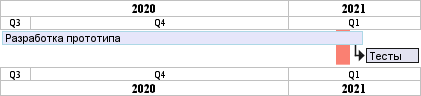

The diagram above was rendered by PlantUML. Its source (embedded in the PNG):
@startgantt
language ru
projectscale quarterly zoom 7
Project starts the 20th of september 2020
[Разработка прототипа] as [TASK1] lasts 130 days
[TASK1] is colored in Lavender/LightBlue
[Тесты] lasts 20 days
[TASK1]->[Тесты]

2021-01-18 to 2021-01-22 are named [Приёмка]
2021-01-18 to 2021-01-22 are colored in salmon 
@endgantt